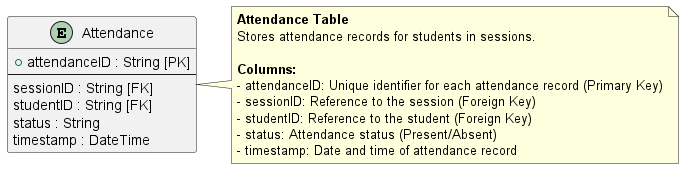

The diagram above was rendered by PlantUML. Its source (embedded in the PNG):
@startuml
' Attendance Table Structure

skinparam entity {
  BackgroundColor #f06292
  BorderColor black
  FontColor black
}

entity "Attendance" as Attendance {
  + attendanceID : String [PK]
  --
  sessionID : String [FK]
  studentID : String [FK]
  status : String
  timestamp : DateTime
}

note right of Attendance
  **Attendance Table**
  Stores attendance records for students in sessions.
  
  **Columns:**
  - attendanceID: Unique identifier for each attendance record (Primary Key)
  - sessionID: Reference to the session (Foreign Key)
  - studentID: Reference to the student (Foreign Key)
  - status: Attendance status (Present/Absent)
  - timestamp: Date and time of attendance record
end note

@enduml